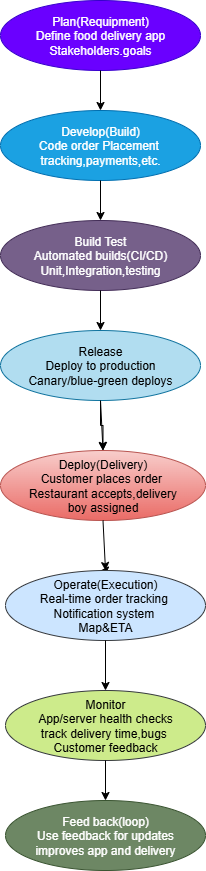

The diagram above was exported from draw.io. Its source (the exported page's mxGraphModel, read from the mxfile embedded in the PNG):
<mxGraphModel dx="1737" dy="937" grid="1" gridSize="10" guides="1" tooltips="1" connect="1" arrows="1" fold="1" page="1" pageScale="1" pageWidth="850" pageHeight="1100" background="light-dark(#FFFFFF,#F9F9F9)" math="0" shadow="0">
  <root>
    <mxCell id="0" />
    <mxCell id="1" parent="0" />
    <mxCell id="l-x-HA1RA-c-zxPe1Wy5-1" value="Deploy(Delivery)&lt;div&gt;Customer places order&amp;nbsp;&lt;/div&gt;&lt;div&gt;Restaurant accepts,delivery&lt;/div&gt;&lt;div&gt;boy assigned&lt;/div&gt;" style="ellipse;whiteSpace=wrap;html=1;fillColor=#f8cecc;gradientColor=#ea6b66;strokeColor=#b85450;" vertex="1" parent="1">
      <mxGeometry x="320" y="490" width="205" height="70" as="geometry" />
    </mxCell>
    <mxCell id="l-x-HA1RA-c-zxPe1Wy5-2" value="Plan(Requipment)&lt;div&gt;Define food delivery app&lt;/div&gt;&lt;div&gt;Stakeholders.goals&lt;/div&gt;" style="ellipse;whiteSpace=wrap;html=1;fillColor=#6a00ff;fontColor=#ffffff;strokeColor=#3700CC;" vertex="1" parent="1">
      <mxGeometry x="320" y="40" width="200" height="70" as="geometry" />
    </mxCell>
    <mxCell id="l-x-HA1RA-c-zxPe1Wy5-28" value="" style="edgeStyle=orthogonalEdgeStyle;rounded=0;orthogonalLoop=1;jettySize=auto;html=1;" edge="1" parent="1" source="l-x-HA1RA-c-zxPe1Wy5-3" target="l-x-HA1RA-c-zxPe1Wy5-1">
      <mxGeometry relative="1" as="geometry" />
    </mxCell>
    <mxCell id="l-x-HA1RA-c-zxPe1Wy5-3" value="Release&lt;div&gt;Deploy to production&lt;/div&gt;&lt;div&gt;Canary/blue-green deploys&lt;/div&gt;" style="ellipse;whiteSpace=wrap;html=1;fillColor=#b1ddf0;strokeColor=#10739e;" vertex="1" parent="1">
      <mxGeometry x="320" y="370" width="200" height="70" as="geometry" />
    </mxCell>
    <mxCell id="l-x-HA1RA-c-zxPe1Wy5-4" value="Build Test&lt;div&gt;Automated builds(CI/CD)&lt;/div&gt;&lt;div&gt;Unit,Integration,testing&lt;/div&gt;" style="ellipse;whiteSpace=wrap;html=1;fillColor=#76608a;fontColor=#ffffff;strokeColor=#432D57;" vertex="1" parent="1">
      <mxGeometry x="320" y="260" width="200" height="70" as="geometry" />
    </mxCell>
    <mxCell id="l-x-HA1RA-c-zxPe1Wy5-29" style="edgeStyle=orthogonalEdgeStyle;rounded=0;orthogonalLoop=1;jettySize=auto;html=1;exitX=0.5;exitY=0;exitDx=0;exitDy=0;" edge="1" parent="1" source="l-x-HA1RA-c-zxPe1Wy5-5">
      <mxGeometry relative="1" as="geometry">
        <mxPoint x="420" y="610" as="targetPoint" />
      </mxGeometry>
    </mxCell>
    <mxCell id="l-x-HA1RA-c-zxPe1Wy5-5" value="Operate(Execution)&lt;div&gt;Real-time order tracking&amp;nbsp;&lt;/div&gt;&lt;div&gt;Notification system&amp;nbsp;&lt;/div&gt;&lt;div&gt;Map&amp;amp;ETA&lt;/div&gt;" style="ellipse;whiteSpace=wrap;html=1;fillColor=light-dark(#cce5ff, #0852a1);strokeColor=#36393d;" vertex="1" parent="1">
      <mxGeometry x="325" y="610" width="200" height="70" as="geometry" />
    </mxCell>
    <mxCell id="l-x-HA1RA-c-zxPe1Wy5-6" value="Feed back(loop)&lt;div&gt;Use feedback for updates&lt;/div&gt;&lt;div&gt;improves app and delivery&lt;/div&gt;" style="ellipse;whiteSpace=wrap;html=1;fillColor=#6d8764;fontColor=#ffffff;strokeColor=#3A5431;" vertex="1" parent="1">
      <mxGeometry x="325" y="840" width="200" height="70" as="geometry" />
    </mxCell>
    <mxCell id="l-x-HA1RA-c-zxPe1Wy5-7" value="Develop(Build)&lt;div&gt;Code order Placement&amp;nbsp;&lt;/div&gt;&lt;div&gt;tracking,payments,etc.&lt;/div&gt;" style="ellipse;whiteSpace=wrap;html=1;fillColor=#1ba1e2;fontColor=#ffffff;strokeColor=#006EAF;" vertex="1" parent="1">
      <mxGeometry x="320" y="150" width="200" height="70" as="geometry" />
    </mxCell>
    <mxCell id="l-x-HA1RA-c-zxPe1Wy5-8" value="Monitor&lt;div&gt;App/server health checks&lt;/div&gt;&lt;div&gt;track delivery time,bugs&amp;nbsp;&lt;/div&gt;&lt;div&gt;Customer feedback&lt;/div&gt;" style="ellipse;whiteSpace=wrap;html=1;fillColor=light-dark(#CDEB8B,#4B8D00);strokeColor=#36393d;" vertex="1" parent="1">
      <mxGeometry x="325" y="730" width="200" height="70" as="geometry" />
    </mxCell>
    <mxCell id="l-x-HA1RA-c-zxPe1Wy5-10" value="" style="endArrow=classic;html=1;rounded=0;entryX=0.5;entryY=0;entryDx=0;entryDy=0;exitX=0.5;exitY=1;exitDx=0;exitDy=0;strokeColor=light-dark(#000000,#000000);" edge="1" parent="1" source="l-x-HA1RA-c-zxPe1Wy5-2" target="l-x-HA1RA-c-zxPe1Wy5-7">
      <mxGeometry width="50" height="50" relative="1" as="geometry">
        <mxPoint x="390" y="170" as="sourcePoint" />
        <mxPoint x="440" y="120" as="targetPoint" />
      </mxGeometry>
    </mxCell>
    <mxCell id="l-x-HA1RA-c-zxPe1Wy5-11" value="" style="endArrow=classic;html=1;rounded=0;exitX=0.5;exitY=1;exitDx=0;exitDy=0;strokeColor=light-dark(#000000,#000000);" edge="1" parent="1" source="l-x-HA1RA-c-zxPe1Wy5-7">
      <mxGeometry width="50" height="50" relative="1" as="geometry">
        <mxPoint x="390" y="170" as="sourcePoint" />
        <mxPoint x="420" y="260" as="targetPoint" />
      </mxGeometry>
    </mxCell>
    <mxCell id="l-x-HA1RA-c-zxPe1Wy5-12" value="" style="endArrow=classic;html=1;rounded=0;entryX=0.5;entryY=0;entryDx=0;entryDy=0;exitX=0.5;exitY=1;exitDx=0;exitDy=0;strokeColor=light-dark(#000000,#000000);" edge="1" parent="1" source="l-x-HA1RA-c-zxPe1Wy5-4" target="l-x-HA1RA-c-zxPe1Wy5-3">
      <mxGeometry width="50" height="50" relative="1" as="geometry">
        <mxPoint x="390" y="280" as="sourcePoint" />
        <mxPoint x="440" y="230" as="targetPoint" />
      </mxGeometry>
    </mxCell>
    <mxCell id="l-x-HA1RA-c-zxPe1Wy5-18" value="" style="endArrow=classic;html=1;rounded=0;entryX=0.5;entryY=0;entryDx=0;entryDy=0;exitX=0.5;exitY=1;exitDx=0;exitDy=0;strokeColor=light-dark(#000000,#000000);" edge="1" parent="1" source="l-x-HA1RA-c-zxPe1Wy5-1" target="l-x-HA1RA-c-zxPe1Wy5-5">
      <mxGeometry width="50" height="50" relative="1" as="geometry">
        <mxPoint x="400" y="610" as="sourcePoint" />
        <mxPoint x="450" y="560" as="targetPoint" />
      </mxGeometry>
    </mxCell>
    <mxCell id="l-x-HA1RA-c-zxPe1Wy5-19" value="" style="endArrow=classic;html=1;rounded=0;entryX=0.5;entryY=0;entryDx=0;entryDy=0;exitX=0.5;exitY=1;exitDx=0;exitDy=0;strokeColor=light-dark(#000000,#000000);" edge="1" parent="1" source="l-x-HA1RA-c-zxPe1Wy5-5" target="l-x-HA1RA-c-zxPe1Wy5-8">
      <mxGeometry width="50" height="50" relative="1" as="geometry">
        <mxPoint x="400" y="750" as="sourcePoint" />
        <mxPoint x="450" y="700" as="targetPoint" />
      </mxGeometry>
    </mxCell>
    <mxCell id="l-x-HA1RA-c-zxPe1Wy5-20" value="" style="endArrow=classic;html=1;rounded=0;entryX=0.5;entryY=0;entryDx=0;entryDy=0;exitX=0.5;exitY=1;exitDx=0;exitDy=0;strokeColor=light-dark(#000000,#000000);" edge="1" parent="1" source="l-x-HA1RA-c-zxPe1Wy5-8" target="l-x-HA1RA-c-zxPe1Wy5-6">
      <mxGeometry width="50" height="50" relative="1" as="geometry">
        <mxPoint x="390" y="760" as="sourcePoint" />
        <mxPoint x="440" y="710" as="targetPoint" />
      </mxGeometry>
    </mxCell>
    <mxCell id="l-x-HA1RA-c-zxPe1Wy5-27" value="" style="endArrow=classic;html=1;rounded=0;entryX=0.5;entryY=0;entryDx=0;entryDy=0;exitX=0.5;exitY=1;exitDx=0;exitDy=0;strokeColor=light-dark(#000000,#000000);" edge="1" parent="1" source="l-x-HA1RA-c-zxPe1Wy5-3" target="l-x-HA1RA-c-zxPe1Wy5-1">
      <mxGeometry width="50" height="50" relative="1" as="geometry">
        <mxPoint x="397.5" y="480" as="sourcePoint" />
        <mxPoint x="447.5" y="430" as="targetPoint" />
      </mxGeometry>
    </mxCell>
  </root>
</mxGraphModel>